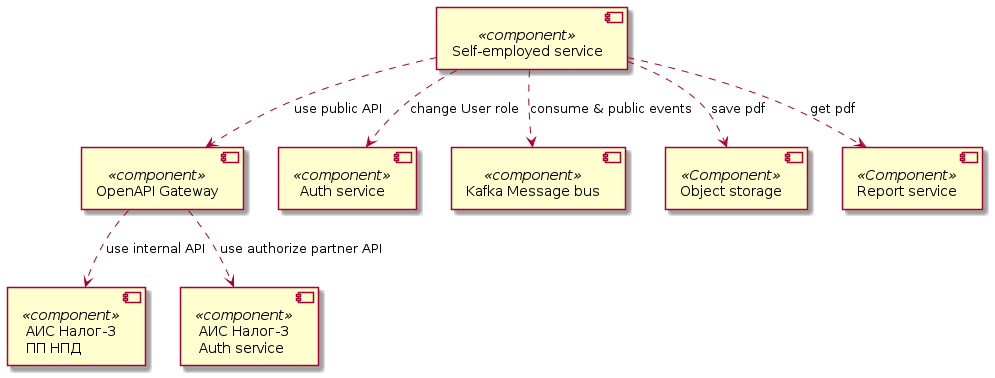

The diagram above was rendered by PlantUML. Its source (embedded in the PNG):
@startuml high-level-model-components

component "АИС Налог-3\nПП НПД" as Tax3 <<component>>
component "АИС Налог-3\nAuth service" as Tax3AuthService <<component>>
component "OpenAPI Gateway" as OpenAPI <<component>>

component "Self-employed service" as SelfEmplService <<component>>
component "Auth service" as AuthService <<component>>
component "Kafka Message bus" as  Kafka <<component>>
component "Object storage" as ObjectStorage <<Component>>
component "Report service" as ReportService <<Component>>

OpenAPI ..> Tax3: use internal API
OpenAPI ..> Tax3AuthService: use authorize partner API

SelfEmplService ..> OpenAPI: use public API
SelfEmplService ..> AuthService: change User role
SelfEmplService ..> Kafka: consume & public events
SelfEmplService ..> ReportService: get pdf
SelfEmplService ..> ObjectStorage: save pdf

@enduml